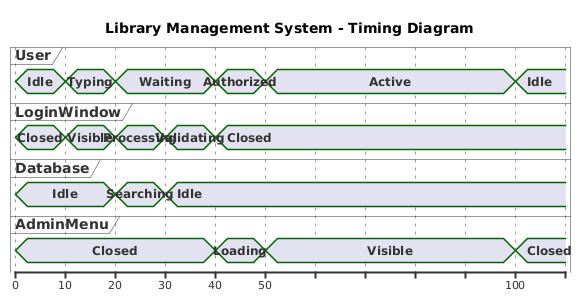

The diagram above was rendered by PlantUML. Its source (embedded in the PNG):
@startuml
title Library Management System - Timing Diagram

' Use concise mode for better compatibility
concise "User" as USR
concise "LoginWindow" as LW
concise "Database" as DB
concise "AdminMenu" as AM

@0
USR is Idle
LW is Closed
DB is Idle
AM is Closed

@10
USR is Typing
LW is Visible

@20
USR is Waiting
LW is Processing
DB is Searching

@30
DB is Idle
LW is Validating

@40
LW is Closed
AM is Loading
USR is Authorized

@50
AM is Visible
USR is Active

@100
AM is Closed
USR is Idle
@enduml